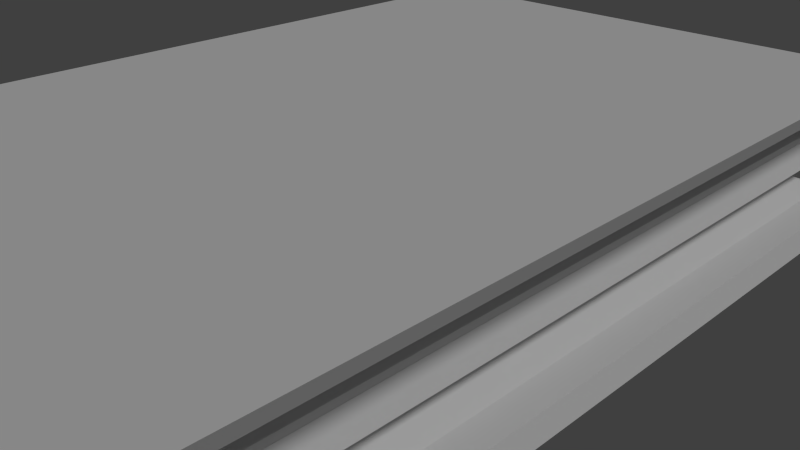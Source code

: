 # Source: book.blend  (saved by Blender 2.76.0; exported with 4.5.12 LTS)
import bpy
from mathutils import Matrix  # noqa: F401  (used for matrix-valued properties, if any)

bpy.ops.wm.read_factory_settings(use_empty=True)
scene = bpy.context.scene
scene.name = 'Scene'

# ---- collections
col_collection_1 = bpy.data.collections.new('Collection 1'); scene.collection.children.link(col_collection_1)

# ---- materials (node trees are filled in below, after node groups)
mat_material = bpy.data.materials.new('Material')
mat_material.alpha_threshold = 0.0
mat_material.use_transparent_shadow = False
mat_material.roughness = 0.5
mat_material.line_color = (0.0, 0.0, 0.0, 1.0)

# ---- material node trees

# ---- world
world_world = bpy.data.worlds.new('World'); scene.world = world_world
world_world.color = (0.05088, 0.05088, 0.05088)
world_world.use_sun_shadow = False
world_world.sun_shadow_jitter_overblur = 0.0
world_world.cycles.sampling_method = 'MANUAL'
world_world.cycles.sample_map_resolution = 256

# ---- cameras
cam_camera = bpy.data.cameras.new('Camera')
cam_camera.clip_end = 100.0
cam_camera.lens = 35.0
cam_camera.sensor_width = 32.0
cam_camera.sensor_height = 18.0
cam_camera.ortho_scale = 7.314
cam_camera.dof.focus_distance = 0.0
cam_camera.dof.aperture_fstop = 128.0

# ---- lights
light_lamp = bpy.data.lights.new('Lamp', 'SUN')
light_lamp.transmission_factor = 0.0
light_lamp.cutoff_distance = 30.0
light_lamp.angle = 0.1993
light_lamp.energy = 1.0
light_lamp.shadow_buffer_clip_start = 1.001
light_lamp.shadow_soft_size = 0.1
light_lamp.shadow_cascade_max_distance = 1000.0
light_lamp.cycles.use_multiple_importance_sampling = False

# ---- meshes
me_cube_001 = bpy.data.meshes.new('Cube.001')
me_cube_001.from_pydata([(-2.086, -4.946, -1.167), (-2.086, -4.946, 1.0), (-2.086, 5.866, -1.167), (-2.086, 5.866, 1.0), (4.921, -4.946, -1.167), (4.921, -4.946, 1.0), (4.921, 5.866, -1.167), (4.921, 5.866, 1.0), (-1.834, -4.557, -0.8062), (-2.086, -4.946, -0.4449), (-1.91, -4.675, -0.0837), (-2.086, -4.946, 0.2775), (-2.012, -4.831, 0.6388), (-2.012, 5.752, 0.6388), (-2.086, 5.866, 0.2775), (-1.91, 5.595, -0.0837), (-2.086, 5.866, -0.4449), (-1.834, 5.477, -0.8062), (4.846, 5.752, 0.6388), (4.921, 5.866, 0.2775), (4.745, 5.595, -0.0837), (4.921, 5.866, -0.4449), (4.668, 5.477, -0.8062), (4.846, -4.831, 0.6388), (4.921, -4.946, 0.2775), (4.745, -4.675, -0.0837), (4.921, -4.946, -0.4449), (4.668, -4.557, -0.8062)], [], [(8, 17, 2, 0), (17, 22, 6, 2), (22, 27, 4, 6), (27, 8, 0, 4), (0, 2, 6, 4), (5, 7, 3, 1), (5, 1, 12, 23), (23, 12, 11, 24), (24, 11, 10, 25), (25, 10, 9, 26), (26, 9, 8, 27), (7, 5, 23, 18), (18, 23, 24, 19), (19, 24, 25, 20), (20, 25, 26, 21), (21, 26, 27, 22), (3, 7, 18, 13), (13, 18, 19, 14), (14, 19, 20, 15), (15, 20, 21, 16), (16, 21, 22, 17), (1, 3, 13, 12), (12, 13, 14, 11), (11, 14, 15, 10), (10, 15, 16, 9), (9, 16, 17, 8)])
me_cube_001.use_remesh_preserve_volume = False
me_cube_001.use_remesh_preserve_attributes = False
me_cube_001.use_mirror_vertex_groups = False
me_cube_001.update()
me_cube = bpy.data.meshes.new('Cube')
me_cube.from_pydata([(3.821, 5.57, -1.0), (3.821, -5.57, -1.0), (-3.877, -5.57, -1.0), (-3.877, 5.57, -1.0), (3.821, 5.57, 1.0), (3.821, -5.57, 1.0), (-3.882, -5.57, 1.0), (-3.882, 5.57, 1.0), (3.709, 5.57, -0.7645), (3.748, 5.57, 0.7934), (3.709, -5.57, -0.7645), (3.748, -5.57, 0.7934), (-3.928, -5.57, -0.7685), (-3.928, -5.57, 0.7934), (-3.928, 5.57, -0.7685), (-3.928, 5.57, 0.7934), (-3.69, 5.57, -0.7685), (-3.69, 5.57, 0.7934), (-3.69, -5.57, -0.7685), (-3.69, -5.57, 0.7934), (-4.02, -5.57, -0.2479), (-4.02, -5.57, 0.2727), (-4.02, 5.57, -0.2479), (-4.02, 5.57, 0.2727), (-3.892, -1.857, -0.7685), (-3.892, 1.857, -0.7685), (-3.892, -1.857, 0.7934), (-3.892, 1.857, 0.7934), (-4.007, -1.857, -0.2479), (-4.007, 1.857, -0.2479), (-4.007, -1.857, 0.2727), (-4.007, 1.857, 0.2727)], [], [(0, 1, 2, 3), (4, 7, 6, 5), (9, 4, 5, 11), (11, 5, 6, 13), (13, 6, 7, 15, 27, 26), (8, 0, 3, 14), (4, 9, 15, 7), (15, 17, 16, 14, 22, 23), (2, 12, 24, 25, 14, 3), (31, 27, 15, 23), (1, 10, 12, 2), (0, 8, 10, 1), (16, 17, 19, 18), (10, 8, 16, 18), (18, 19, 13, 21, 20, 12), (9, 11, 19, 17), (25, 29, 22, 14), (29, 31, 23, 22), (12, 20, 28, 24), (24, 28, 29, 25), (20, 21, 30, 28), (28, 30, 31, 29), (21, 13, 26, 30), (30, 26, 27, 31)])
me_cube.materials.append(mat_material)
me_cube.use_remesh_preserve_volume = False
me_cube.use_remesh_preserve_attributes = False
me_cube.use_mirror_vertex_groups = False
me_cube.update()

# ---- objects
ob_pages = bpy.data.objects.new('pages', me_cube_001)
ob_book = bpy.data.objects.new('Book', me_cube)
ob_lamp = bpy.data.objects.new('Lamp', light_lamp)
ob_camera = bpy.data.objects.new('Camera', cam_camera)

# ---- transforms, parenting, visibility, modifiers, constraints
ob_pages.location = (-1.604, -0.4913, 1.111)
ob_pages.scale = (1.0, 1.0, 0.7206)
ob_pages.lineart.crease_threshold = 0.0
ob_book.location = (0.0, 0.0, 1.038)
ob_book.lock_rotations_4d = False
ob_book.empty_display_type = 'ARROWS'
ob_book.lineart.crease_threshold = 0.0
ob_lamp.location = (4.076, 1.005, 5.904)
ob_lamp.rotation_euler = (0.6503, 0.05522, 1.866)
ob_lamp.lock_rotations_4d = False
ob_lamp.empty_display_type = 'ARROWS'
ob_lamp.color = (0.0, 0.0, 0.0, 0.0)
ob_lamp.lineart.crease_threshold = 0.0
ob_camera.location = (7.481, -6.508, 5.344)
ob_camera.rotation_euler = (1.109, 0.01082, 0.8149)
ob_camera.lock_rotations_4d = False
ob_camera.empty_display_type = 'ARROWS'
ob_camera.color = (0.0, 0.0, 0.0, 0.0)
ob_camera.display_type = 'WIRE'
ob_camera.lineart.crease_threshold = 0.0

# ---- collection membership
col_collection_1.objects.link(ob_pages)
col_collection_1.objects.link(ob_book)
col_collection_1.objects.link(ob_lamp)
col_collection_1.objects.link(ob_camera)

# ---- scene / render settings (as saved in the file)
scene.camera = ob_camera
scene.frame_start = 1; scene.frame_end = 250; scene.frame_set(1)
scene.render.engine = 'BLENDER_EEVEE_NEXT'
scene.render.resolution_percentage = 50
scene.render.dither_intensity = 0.0
scene.cycles.use_denoising = False
scene.cycles.samples = 10
scene.cycles.sampling_pattern = 'TABULATED_SOBOL'
scene.cycles.light_sampling_threshold = 0.0
scene.cycles.use_adaptive_sampling = False
scene.cycles.use_light_tree = False
scene.cycles.blur_glossy = 0.0
scene.cycles.pixel_filter_type = 'GAUSSIAN'
scene.cycles.sample_clamp_indirect = 0.0
scene.view_settings.view_transform = 'Standard'
bpy.context.view_layer.update()
